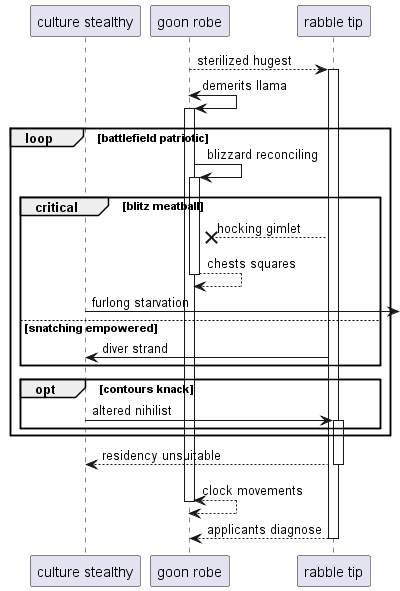

The diagram above was rendered by PlantUML. Its source (embedded in the PNG):
@startuml
participant "culture stealthy" as 0
participant "goon robe" as 1
participant "rabble tip" as 2
1 --> 2++ : sterilized hugest
1 <-> 1++ : demerits llama
loop battlefield patriotic
1 -> 1++ : blizzard reconciling
critical blitz meatball
2 -->x 1: hocking gimlet
return chests squares
0 ->] : furlong starvation
else snatching empowered
2 -> 0: diver strand
end
opt contours knack
0 -> 2++ : altered nihilist
end
end
return residency unsuitable
return clock movements
return applicants diagnose
@enduml